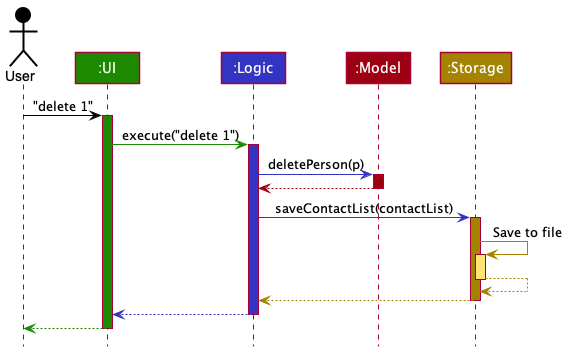

The diagram above was rendered by PlantUML. Its source (embedded in the PNG):
@startuml
!include style.puml

Actor User as user USER_COLOR
Participant ":UI" as ui UI_COLOR
Participant ":Logic" as logic LOGIC_COLOR
Participant ":Model" as model MODEL_COLOR
Participant ":Storage" as storage STORAGE_COLOR

user -[USER_COLOR]> ui : "delete 1"
activate ui UI_COLOR

ui -[UI_COLOR]> logic : execute("delete 1")
activate logic LOGIC_COLOR

logic -[LOGIC_COLOR]> model : deletePerson(p)
activate model MODEL_COLOR

model -[MODEL_COLOR]-> logic
deactivate model

logic -[LOGIC_COLOR]> storage : saveContactList(contactList)
activate storage STORAGE_COLOR

storage -[STORAGE_COLOR]> storage : Save to file
activate storage STORAGE_COLOR_T1
storage --[STORAGE_COLOR]> storage
deactivate storage

storage --[STORAGE_COLOR]> logic
deactivate storage

logic --[LOGIC_COLOR]> ui
deactivate logic

ui--[UI_COLOR]> user
deactivate ui
@enduml